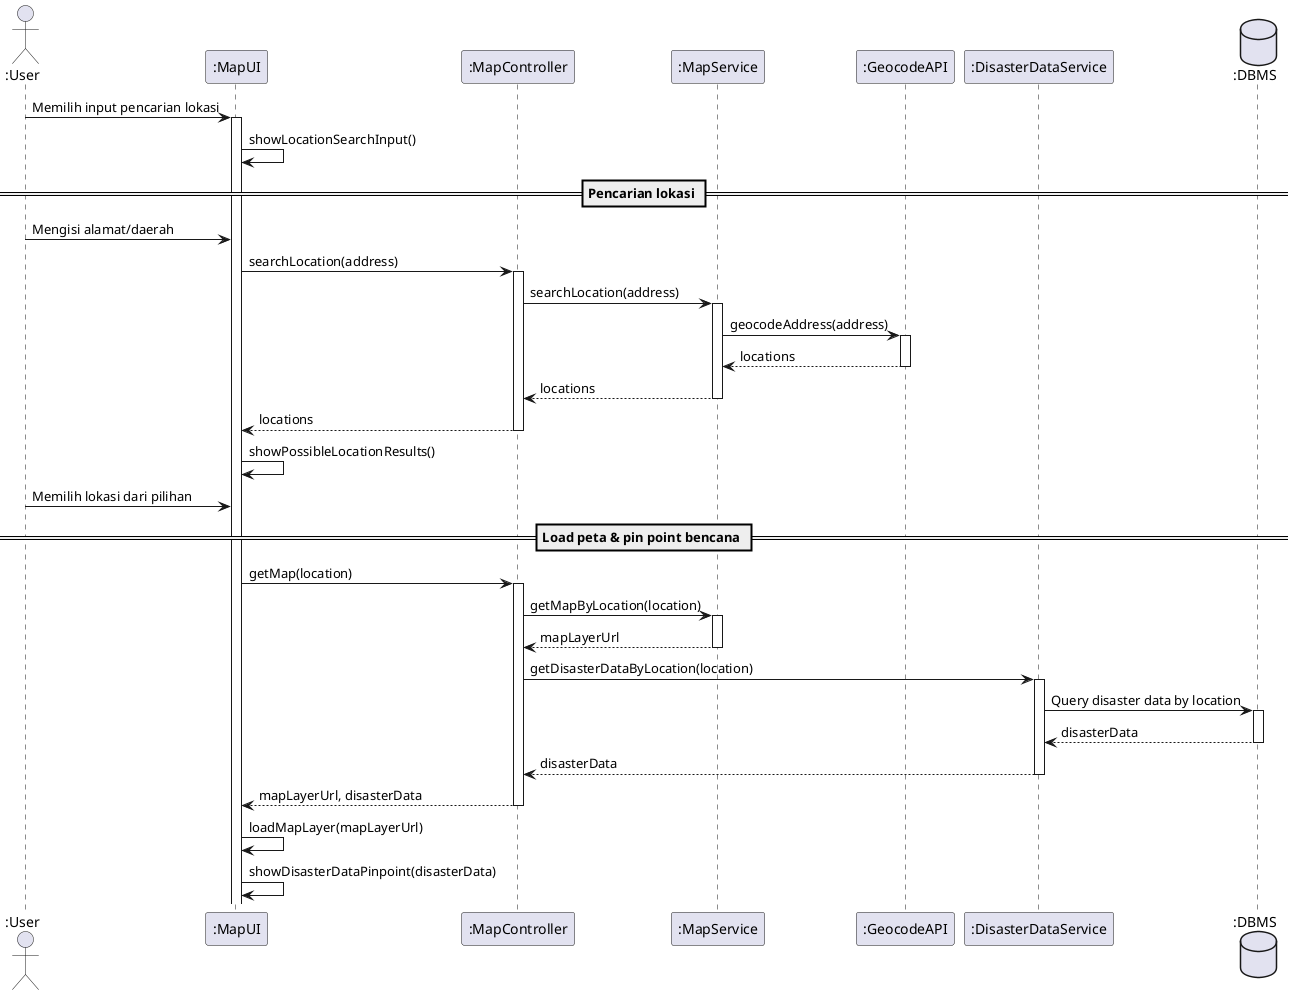

The diagram above was rendered by PlantUML. Its source (embedded in the PNG):
@startuml SD-MAP-001 - Melihat peta bencana berdasarkan daerah yang dicari

actor ":User" as user
participant ":MapUI" as view
participant ":MapController" as controller
participant ":MapService" as mapService
participant ":GeocodeAPI" as geocodeApi
participant ":DisasterDataService" as disasterDataService
database ":DBMS" as db

user -> view ++: Memilih input pencarian lokasi
view -> view: showLocationSearchInput()

== Pencarian lokasi ==

user -> view: Mengisi alamat/daerah
view -> controller ++: searchLocation(address)
  controller -> mapService ++: searchLocation(address)
    mapService -> geocodeApi ++: geocodeAddress(address)
      return locations
    return locations
  return locations

view -> view: showPossibleLocationResults()
user -> view: Memilih lokasi dari pilihan

== Load peta & pin point bencana ==

view -> controller ++: getMap(location)
  controller -> mapService ++: getMapByLocation(location)
    return mapLayerUrl
  
  controller -> disasterDataService ++: getDisasterDataByLocation(location)
    disasterDataService -> db ++: Query disaster data by location
      return disasterData
    return disasterData
  return mapLayerUrl, disasterData

view -> view: loadMapLayer(mapLayerUrl)
view -> view: showDisasterDataPinpoint(disasterData)

@enduml